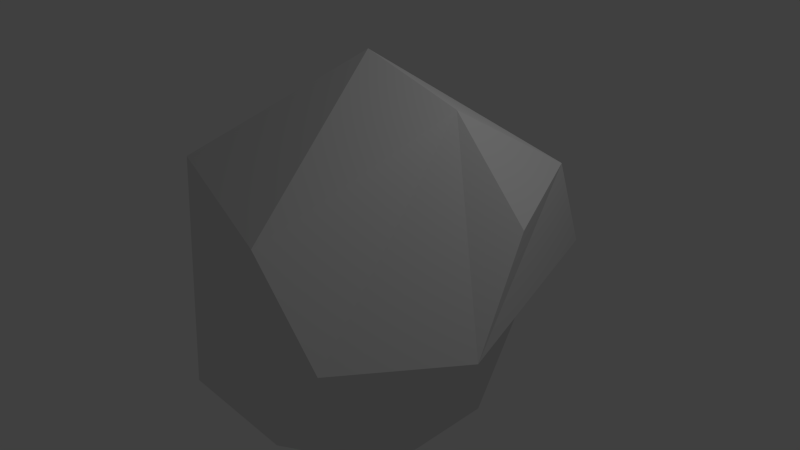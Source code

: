 # Source: asteroid0.blend  (saved by Blender 2.73.0; exported with 4.5.12 LTS)
import bpy
from mathutils import Matrix  # noqa: F401  (used for matrix-valued properties, if any)

bpy.ops.wm.read_factory_settings(use_empty=True)
scene = bpy.context.scene
scene.name = 'Scene'

# ---- collections
col_collection_1 = bpy.data.collections.new('Collection 1'); scene.collection.children.link(col_collection_1)

# ---- materials (node trees are filled in below, after node groups)
mat_none = bpy.data.materials.new('None')
mat_none.alpha_threshold = 0.0
mat_none.use_transparent_shadow = False
mat_none.roughness = 0.5

# ---- material node trees

# ---- world
world_world = bpy.data.worlds.new('World'); scene.world = world_world
world_world.color = (0.05088, 0.05088, 0.05088)
world_world.use_sun_shadow = False
world_world.sun_shadow_jitter_overblur = 0.0
world_world.cycles.sampling_method = 'MANUAL'
world_world.cycles.sample_map_resolution = 256

# ---- cameras
cam_camera = bpy.data.cameras.new('Camera')
cam_camera.clip_end = 100.0
cam_camera.lens = 35.0
cam_camera.sensor_width = 32.0
cam_camera.sensor_height = 18.0
cam_camera.ortho_scale = 7.314
cam_camera.dof.focus_distance = 0.0
cam_camera.dof.aperture_fstop = 128.0

# ---- lights
light_lamp = bpy.data.lights.new('Lamp', 'POINT')
light_lamp.transmission_factor = 0.0
light_lamp.cutoff_distance = 30.0
light_lamp.energy = 100.0
light_lamp.shadow_buffer_clip_start = 1.001
light_lamp.shadow_soft_size = 0.1
light_lamp.shadow_maximum_resolution = 0.006
light_lamp.use_absolute_resolution = True
light_lamp.cycles.use_multiple_importance_sampling = False

# ---- meshes
me_icosphere = bpy.data.meshes.new('Icosphere')
me_icosphere.from_pydata([(-1.848, -1.412, -1.343), (0.0, -2.686, 0.0), (-2.402, -1.201, 0.0), (-1.944, 1.201, -1.412), (0.0, 0.0, -2.686), (-0.7424, -1.201, 2.285), (1.142, -2.285, 0.83), (0.7061, -1.412, 2.173), (1.944, -1.201, 1.412), (2.555, 0.0, 0.83), (1.579, 0.0, 2.173), (-2.555, 0.0, 0.83), (-2.555, 0.0, -0.83), (0.0, 2.686, 0.0), (1.412, 2.285, 0.0), (1.848, 1.412, -1.343), (2.402, 1.201, 0.0), (1.579, 0.0, -2.173), (-1.944, 1.201, 1.412), (0.7424, 1.201, 2.285), (0.7061, -1.412, -2.173), (1.142, -2.285, -0.83)], [], [(0, 1, 2), (4, 0, 3), (5, 6, 7), (8, 9, 10), (2, 11, 12), (13, 14, 15), (16, 15, 14), (17, 13, 15), (3, 18, 13), (18, 19, 5), (14, 13, 19), (9, 14, 10), (8, 6, 9), (17, 3, 13), (10, 19, 5), (3, 17, 4), (19, 10, 14), (9, 16, 14), (17, 20, 4), (1, 0, 21), (0, 2, 12), (5, 18, 11), (11, 5, 1), (21, 0, 20), (7, 10, 5), (7, 8, 10), (20, 0, 4), (6, 1, 5), (6, 1, 21), (11, 2, 1), (6, 8, 7), (12, 11, 18), (18, 13, 19), (20, 17, 9), (16, 9, 15), (17, 15, 9), (20, 9, 21), (6, 21, 9), (3, 0, 12), (3, 12, 18)])
_uv = me_icosphere.uv_layers.new(name='UVMap')
_uv.uv.foreach_set('vector', [0.2478, 0.1513, 0.3141, 0.2298, 0.2094, 0.2011, 0.3101, 0.05927, 0.2478, 0.1513, 0.07585, 0.000102, 0.2575, 0.3457, 0.3622, 0.2693, 0.3373, 0.348, 0.432, 0.3264, 0.5975, 0.3072, 0.4302, 0.4984, 0.2094, 0.2011, 0.1349, 0.2506, 0.1653, 0.1451, 0.1809, 0.7583, 0.2655, 0.7715, 0.2869, 0.8636, 0.333, 0.8051, 0.2869, 0.8636, 0.2655, 0.7715, 0.2832, 0.9999, 0.1809, 0.7583, 0.2869, 0.8636, 0.000102, 0.8457, 0.05498, 0.5992, 0.1809, 0.7583, 0.000102, 0.3524, 0.2734, 0.599, 0.2575, 0.3457, 0.2655, 0.7715, 0.1809, 0.7583, 0.3101, 0.5992, 0.4438, 0.781, 0.2655, 0.7715, 0.4348, 0.6317, 0.432, 0.3264, 0.3622, 0.2693, 0.5975, 0.3072, 0.2832, 0.9999, 0.000102, 0.8457, 0.1809, 0.7583, 0.4302, 0.4984, 0.2734, 0.599, 0.2575, 0.3457, 0.07585, 0.000102, 0.451, 0.000102, 0.3101, 0.05927, 0.3101, 0.5992, 0.4348, 0.6317, 0.2655, 0.7715, 0.4438, 0.781, 0.333, 0.8051, 0.2655, 0.7715, 0.451, 0.000102, 0.3597, 0.1207, 0.3101, 0.05927, 0.3141, 0.2298, 0.2478, 0.1513, 0.363, 0.1973, 0.2478, 0.1513, 0.2094, 0.2011, 0.1653, 0.1451, 0.2575, 0.3457, 0.000102, 0.3524, 0.1349, 0.2506, 0.1349, 0.2506, 0.2575, 0.3457, 0.3141, 0.2298, 0.363, 0.1973, 0.2478, 0.1513, 0.3597, 0.1207, 0.3373, 0.348, 0.4302, 0.4984, 0.2575, 0.3457, 0.3373, 0.348, 0.432, 0.3264, 0.4302, 0.4984, 0.3597, 0.1207, 0.2478, 0.1513, 0.3101, 0.05927, 0.3622, 0.2693, 0.3141, 0.2298, 0.2575, 0.3457, 0.3622, 0.2693, 0.3141, 0.2298, 0.363, 0.1973, 0.1349, 0.2506, 0.2094, 0.2011, 0.3141, 0.2298, 0.3622, 0.2693, 0.432, 0.3264, 0.3373, 0.348, 0.1653, 0.1451, 0.1349, 0.2506, 0.000102, 0.3524, 0.05498, 0.5992, 0.1809, 0.7583, 0.3101, 0.5992, 0.3597, 0.1207, 0.451, 0.000102, 0.5975, 0.3072, 0.333, 0.8051, 0.4438, 0.781, 0.2869, 0.8636, 0.2832, 0.9999, 0.2869, 0.8636, 0.4438, 0.781, 0.3597, 0.1207, 0.5975, 0.3072, 0.363, 0.1973, 0.3622, 0.2693, 0.363, 0.1973, 0.5975, 0.3072, 0.07585, 0.000102, 0.2478, 0.1513, 0.1653, 0.1451, 0.07585, 0.000102, 0.1653, 0.1451, 0.000102, 0.3524])
me_icosphere.materials.append(mat_none)
me_icosphere.use_remesh_preserve_volume = False
me_icosphere.use_remesh_preserve_attributes = False
me_icosphere.use_mirror_vertex_groups = False
me_icosphere.update()

# ---- objects
ob_icosphere = bpy.data.objects.new('Icosphere', me_icosphere)
ob_lamp = bpy.data.objects.new('Lamp', light_lamp)
ob_camera = bpy.data.objects.new('Camera', cam_camera)

# ---- transforms, parenting, visibility, modifiers, constraints
ob_icosphere.location = (0.0, 0.0, 0.0)
ob_icosphere.rotation_euler = (1.571, -0.0, 0.0)
ob_icosphere.lineart.crease_threshold = 0.0
ob_lamp.location = (4.076, 1.005, 5.904)
ob_lamp.rotation_euler = (0.6503, 0.05522, 1.866)
ob_lamp.lock_rotations_4d = False
ob_lamp.empty_display_type = 'ARROWS'
ob_lamp.color = (0.0, 0.0, 0.0, 0.0)
ob_lamp.lineart.crease_threshold = 0.0
ob_camera.location = (7.481, -6.508, 5.344)
ob_camera.rotation_euler = (1.109, 0.01082, 0.8149)
ob_camera.lock_rotations_4d = False
ob_camera.empty_display_type = 'ARROWS'
ob_camera.color = (0.0, 0.0, 0.0, 0.0)
ob_camera.display_type = 'WIRE'
ob_camera.lineart.crease_threshold = 0.0

# ---- collection membership
col_collection_1.objects.link(ob_icosphere)
col_collection_1.objects.link(ob_lamp)
col_collection_1.objects.link(ob_camera)

# ---- scene / render settings (as saved in the file)
scene.camera = ob_camera
scene.frame_start = 1; scene.frame_end = 250; scene.frame_set(0)
scene.render.engine = 'BLENDER_EEVEE_NEXT'
scene.render.resolution_percentage = 50
scene.render.dither_intensity = 0.0
scene.cycles.use_denoising = False
scene.cycles.samples = 10
scene.cycles.sampling_pattern = 'TABULATED_SOBOL'
scene.cycles.light_sampling_threshold = 0.0
scene.cycles.use_adaptive_sampling = False
scene.cycles.use_light_tree = False
scene.cycles.blur_glossy = 0.0
scene.cycles.pixel_filter_type = 'GAUSSIAN'
scene.cycles.sample_clamp_indirect = 0.0
scene.view_settings.view_transform = 'Standard'
bpy.context.view_layer.update()

